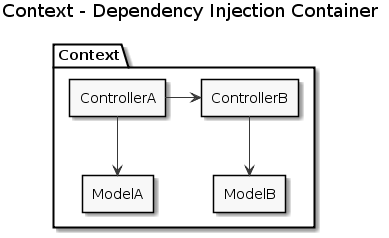

The diagram above was rendered by PlantUML. Its source (embedded in the PNG):
@startuml
skinparam monochrome true

title Context - Dependency Injection Container

package Context {
 rectangle ControllerB
 rectangle ModelB
 rectangle ControllerA
 rectangle ModelA
}

ControllerB -down-> ModelB
ControllerA -down-> ModelA
ControllerA -right-> ControllerB
@enduml